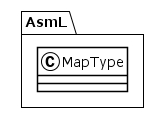

The diagram above was rendered by PlantUML. Its source (embedded in the PNG):
@startuml
!theme plain
package AsmL {
class MapType {
}
}
@enduml